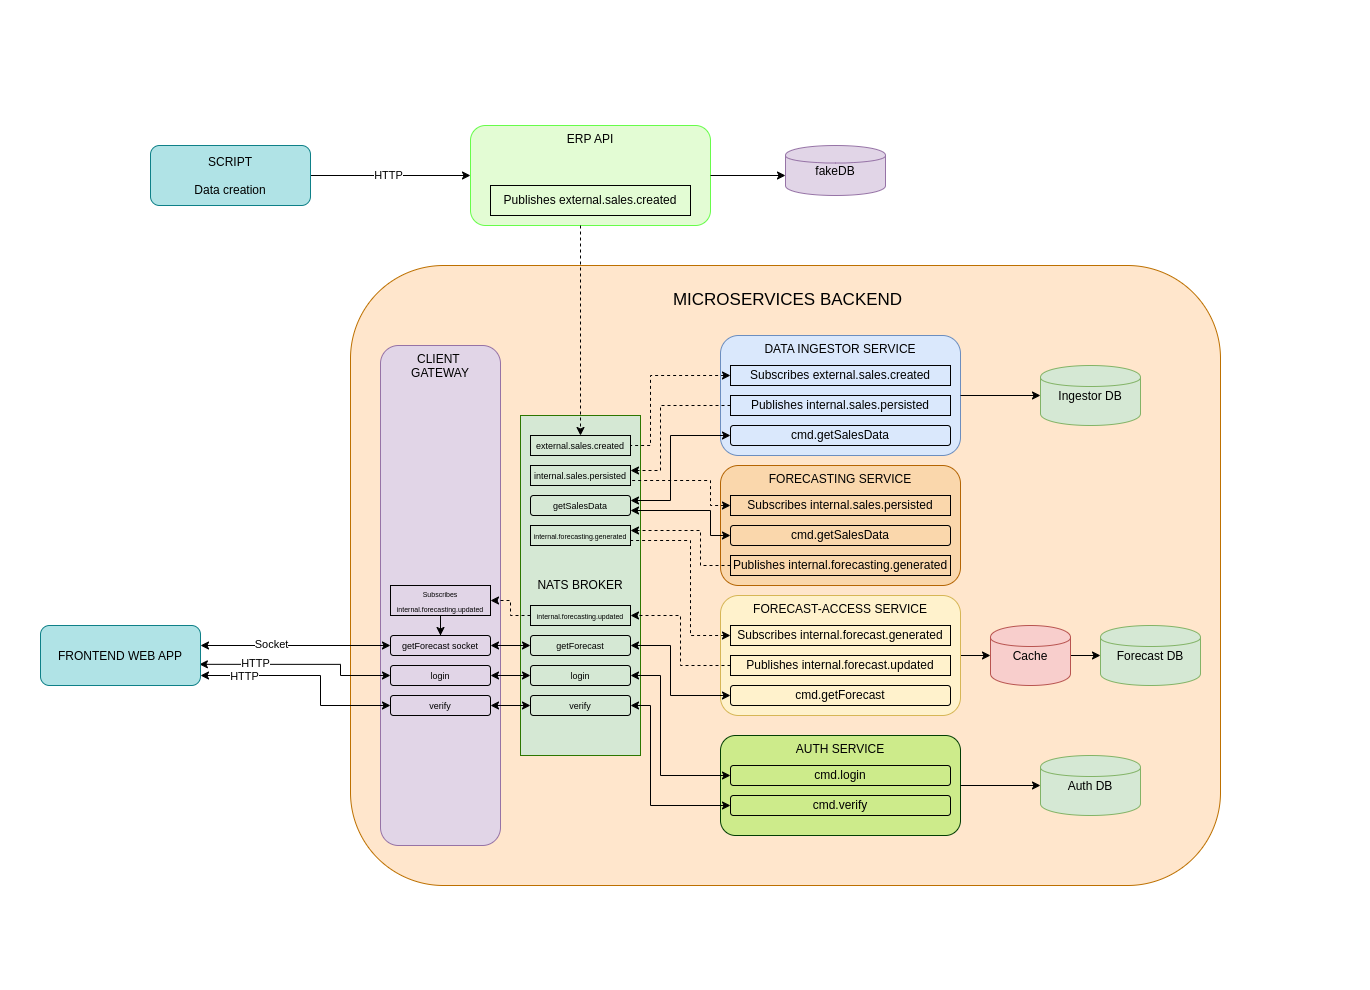

The diagram above was exported from draw.io. Its source (the exported page's mxGraphModel, read from the mxfile embedded in the PNG):
<mxGraphModel dx="1533801" dy="1101647" grid="1" gridSize="10" guides="1" tooltips="1" connect="1" arrows="1" fold="1" page="1" pageScale="1" pageWidth="850" pageHeight="1100" math="0" shadow="0">
  <root>
    <mxCell id="0" />
    <mxCell id="1" parent="0" />
    <mxCell id="2" value="" style="rounded=1;whiteSpace=wrap;html=1;fillColor=#FFE6CC;fontColor=#000000;strokeColor=#BD7000;" vertex="1" parent="1">
      <mxGeometry x="550" y="-780" width="870" height="620" as="geometry" />
    </mxCell>
    <mxCell id="3" value="fakeDB" style="shape=cylinder;fillColor=#e1d5e7;strokeColor=#9673a6;" vertex="1" parent="1">
      <mxGeometry x="985" y="-900" width="100" height="50" as="geometry" />
    </mxCell>
    <mxCell id="4" value="DATA INGESTOR SERVICE" style="shape=rectangle;rounded=1;fillColor=#dae8fc;strokeColor=#6c8ebf;verticalAlign=top;" vertex="1" parent="1">
      <mxGeometry x="920" y="-710" width="240" height="120" as="geometry" />
    </mxCell>
    <mxCell id="5" value="FORECASTING SERVICE" style="shape=rectangle;rounded=1;fillColor=#fad7ac;strokeColor=#b46504;verticalAlign=top;" vertex="1" parent="1">
      <mxGeometry x="920" y="-580" width="240" height="120" as="geometry" />
    </mxCell>
    <mxCell id="6" style="edgeStyle=orthogonalEdgeStyle;rounded=0;orthogonalLoop=1;jettySize=auto;html=1;" edge="1" source="7" target="11" parent="1">
      <mxGeometry relative="1" as="geometry" />
    </mxCell>
    <mxCell id="7" value="FORECAST-ACCESS SERVICE" style="shape=rectangle;rounded=1;fillColor=#fff2cc;strokeColor=#d6b656;verticalAlign=top;" vertex="1" parent="1">
      <mxGeometry x="920" y="-450" width="240" height="120" as="geometry" />
    </mxCell>
    <mxCell id="8" value="CLIENT &#10;GATEWAY&#10;" style="shape=rectangle;rounded=1;fillColor=#e1d5e7;strokeColor=#9673a6;verticalAlign=top;" vertex="1" parent="1">
      <mxGeometry x="580" y="-700" width="120" height="500" as="geometry" />
    </mxCell>
    <mxCell id="9" value="Forecast DB" style="shape=cylinder;fillColor=#d5e8d4;strokeColor=#82b366;" vertex="1" parent="1">
      <mxGeometry x="1300" y="-420" width="100" height="60" as="geometry" />
    </mxCell>
    <mxCell id="10" style="edgeStyle=orthogonalEdgeStyle;rounded=0;orthogonalLoop=1;jettySize=auto;html=1;" edge="1" source="11" target="9" parent="1">
      <mxGeometry relative="1" as="geometry" />
    </mxCell>
    <mxCell id="11" value="Cache" style="shape=cylinder;fillColor=#f8cecc;strokeColor=#b85450;" vertex="1" parent="1">
      <mxGeometry x="1190" y="-420" width="80" height="60" as="geometry" />
    </mxCell>
    <mxCell id="12" style="edgeStyle=orthogonalEdgeStyle;rounded=0;orthogonalLoop=1;jettySize=auto;html=1;entryX=0;entryY=0.5;entryDx=0;entryDy=0;exitX=0.993;exitY=0.647;exitDx=0;exitDy=0;exitPerimeter=0;startArrow=classic;startFill=1;" edge="1" source="16" target="65" parent="1">
      <mxGeometry relative="1" as="geometry">
        <Array as="points">
          <mxPoint x="540" y="-381" />
          <mxPoint x="540" y="-370" />
        </Array>
      </mxGeometry>
    </mxCell>
    <mxCell id="13" value="HTTP" style="edgeLabel;html=1;align=center;verticalAlign=middle;resizable=0;points=[];" vertex="1" connectable="0" parent="12">
      <mxGeometry x="-0.4433" y="2" relative="1" as="geometry">
        <mxPoint as="offset" />
      </mxGeometry>
    </mxCell>
    <mxCell id="14" style="edgeStyle=orthogonalEdgeStyle;rounded=0;orthogonalLoop=1;jettySize=auto;html=1;entryX=0;entryY=0.5;entryDx=0;entryDy=0;startArrow=classic;startFill=1;" edge="1" source="16" target="67" parent="1">
      <mxGeometry relative="1" as="geometry">
        <Array as="points">
          <mxPoint x="520" y="-370" />
          <mxPoint x="520" y="-340" />
        </Array>
      </mxGeometry>
    </mxCell>
    <mxCell id="15" value="HTTP" style="edgeLabel;html=1;align=center;verticalAlign=middle;resizable=0;points=[];" vertex="1" connectable="0" parent="14">
      <mxGeometry x="-0.6058" relative="1" as="geometry">
        <mxPoint as="offset" />
      </mxGeometry>
    </mxCell>
    <mxCell id="16" value="FRONTEND WEB APP" style="shape=rectangle;rounded=1;fillColor=#b0e3e6;strokeColor=#0e8088;" vertex="1" parent="1">
      <mxGeometry x="240" y="-420" width="160" height="60" as="geometry" />
    </mxCell>
    <mxCell id="17" value="ERP API&#10;" style="shape=rectangle;rounded=1;fillColor=#E3FCD4;strokeColor=#67FC4A;verticalAlign=top;" vertex="1" parent="1">
      <mxGeometry x="670" y="-920" width="240" height="100" as="geometry" />
    </mxCell>
    <mxCell id="18" value="AUTH SERVICE" style="shape=rectangle;rounded=1;fillColor=#cdeb8b;strokeColor=#023D02;verticalAlign=top;" vertex="1" parent="1">
      <mxGeometry x="920" y="-310" width="240" height="100" as="geometry" />
    </mxCell>
    <mxCell id="19" style="edgeStyle=orthogonalEdgeStyle;rounded=0;orthogonalLoop=1;jettySize=auto;html=1;entryX=0;entryY=0.6;entryDx=0;entryDy=0;entryPerimeter=0;" edge="1" source="17" target="3" parent="1">
      <mxGeometry relative="1" as="geometry" />
    </mxCell>
    <mxCell id="20" value="&lt;font style=&quot;font-size: 17px;&quot;&gt;MICROSERVICES BACKEND&lt;/font&gt;" style="text;html=1;align=center;verticalAlign=middle;whiteSpace=wrap;rounded=0;" vertex="1" parent="1">
      <mxGeometry x="840" y="-760" width="295" height="30" as="geometry" />
    </mxCell>
    <mxCell id="21" style="edgeStyle=orthogonalEdgeStyle;rounded=0;orthogonalLoop=1;jettySize=auto;html=1;entryX=0;entryY=0.5;entryDx=0;entryDy=0;" edge="1" source="23" target="17" parent="1">
      <mxGeometry relative="1" as="geometry" />
    </mxCell>
    <mxCell id="22" value="HTTP" style="edgeLabel;html=1;align=center;verticalAlign=middle;resizable=0;points=[];" vertex="1" connectable="0" parent="21">
      <mxGeometry x="-0.0292" y="1" relative="1" as="geometry">
        <mxPoint as="offset" />
      </mxGeometry>
    </mxCell>
    <mxCell id="23" value="SCRIPT&#10;&#10;Data creation" style="shape=rectangle;rounded=1;fillColor=#b0e3e6;strokeColor=#0e8088;" vertex="1" parent="1">
      <mxGeometry x="350" y="-900" width="160" height="60" as="geometry" />
    </mxCell>
    <mxCell id="24" value="Ingestor DB" style="shape=cylinder;fillColor=#d5e8d4;strokeColor=#82b366;" vertex="1" parent="1">
      <mxGeometry x="1240" y="-680" width="100" height="60" as="geometry" />
    </mxCell>
    <mxCell id="25" style="edgeStyle=orthogonalEdgeStyle;rounded=0;orthogonalLoop=1;jettySize=auto;html=1;entryX=0;entryY=0.5;entryDx=0;entryDy=0;" edge="1" source="4" target="24" parent="1">
      <mxGeometry relative="1" as="geometry" />
    </mxCell>
    <mxCell id="26" style="edgeStyle=orthogonalEdgeStyle;rounded=0;orthogonalLoop=1;jettySize=auto;html=1;entryX=0;entryY=0.5;entryDx=0;entryDy=0;startArrow=classic;startFill=1;" edge="1" target="69" parent="1">
      <mxGeometry relative="1" as="geometry">
        <mxPoint x="510" y="-530" as="targetPoint" />
        <Array as="points">
          <mxPoint x="400" y="-400" />
        </Array>
        <mxPoint x="400" y="-400" as="sourcePoint" />
      </mxGeometry>
    </mxCell>
    <mxCell id="27" value="Socket" style="edgeLabel;html=1;align=center;verticalAlign=middle;resizable=0;points=[];" vertex="1" connectable="0" parent="26">
      <mxGeometry x="-0.2599" y="2" relative="1" as="geometry">
        <mxPoint as="offset" />
      </mxGeometry>
    </mxCell>
    <mxCell id="28" value="NATS BROKER" style="rounded=0;whiteSpace=wrap;html=1;fillColor=#D5E8D4;strokeColor=#2D7600;" vertex="1" parent="1">
      <mxGeometry x="720" y="-630" width="120" height="340" as="geometry" />
    </mxCell>
    <mxCell id="29" value="Auth DB" style="shape=cylinder;fillColor=#d5e8d4;strokeColor=#82b366;" vertex="1" parent="1">
      <mxGeometry x="1240" y="-290" width="100" height="60" as="geometry" />
    </mxCell>
    <mxCell id="30" style="edgeStyle=orthogonalEdgeStyle;rounded=0;orthogonalLoop=1;jettySize=auto;html=1;entryX=0;entryY=0.5;entryDx=0;entryDy=0;exitX=1;exitY=0.5;exitDx=0;exitDy=0;" edge="1" source="18" target="29" parent="1">
      <mxGeometry relative="1" as="geometry">
        <mxPoint x="1160" y="-260" as="sourcePoint" />
      </mxGeometry>
    </mxCell>
    <mxCell id="31" value="&lt;font style=&quot;font-size: 9px;&quot;&gt;external.sales.created&lt;/font&gt;" style="text;html=1;align=center;verticalAlign=middle;whiteSpace=wrap;rounded=0;strokeColor=default;" vertex="1" parent="1">
      <mxGeometry x="730" y="-610" width="100" height="20" as="geometry" />
    </mxCell>
    <mxCell id="32" style="edgeStyle=orthogonalEdgeStyle;rounded=0;orthogonalLoop=1;jettySize=auto;html=1;entryX=0.5;entryY=0;entryDx=0;entryDy=0;dashed=1;strokeColor=#000000;" edge="1" source="17" target="31" parent="1">
      <mxGeometry relative="1" as="geometry">
        <mxPoint x="790.5599999999977" y="-479.22000000003027" as="targetPoint" />
        <Array as="points">
          <mxPoint x="780" y="-840" />
          <mxPoint x="780" y="-840" />
        </Array>
      </mxGeometry>
    </mxCell>
    <mxCell id="33" value="&lt;span style=&quot;text-wrap-mode: nowrap;&quot;&gt;Publishes external.sales.created&lt;/span&gt;" style="text;html=1;align=center;verticalAlign=middle;whiteSpace=wrap;rounded=0;strokeColor=default;" vertex="1" parent="1">
      <mxGeometry x="690" y="-860" width="200" height="30" as="geometry" />
    </mxCell>
    <mxCell id="34" style="edgeStyle=orthogonalEdgeStyle;rounded=0;orthogonalLoop=1;jettySize=auto;html=1;entryX=1;entryY=0.5;entryDx=0;entryDy=0;dashed=1;endArrow=none;startFill=1;startArrow=classic;" edge="1" source="35" target="31" parent="1">
      <mxGeometry relative="1" as="geometry">
        <Array as="points">
          <mxPoint x="850" y="-670" />
          <mxPoint x="850" y="-600" />
        </Array>
      </mxGeometry>
    </mxCell>
    <mxCell id="35" value="&lt;span style=&quot;text-wrap-mode: nowrap;&quot;&gt;Subscribes external.sales.created&lt;/span&gt;" style="text;html=1;align=center;verticalAlign=middle;whiteSpace=wrap;rounded=0;strokeColor=default;" vertex="1" parent="1">
      <mxGeometry x="930" y="-680" width="220" height="20" as="geometry" />
    </mxCell>
    <mxCell id="36" style="edgeStyle=orthogonalEdgeStyle;rounded=0;orthogonalLoop=1;jettySize=auto;html=1;entryX=1;entryY=0.25;entryDx=0;entryDy=0;dashed=1;exitX=0;exitY=0.5;exitDx=0;exitDy=0;" edge="1" source="37" target="38" parent="1">
      <mxGeometry relative="1" as="geometry">
        <Array as="points">
          <mxPoint x="860" y="-640" />
          <mxPoint x="860" y="-575" />
        </Array>
      </mxGeometry>
    </mxCell>
    <mxCell id="37" value="&lt;span style=&quot;text-wrap-mode: nowrap;&quot;&gt;Publishes internal.sales.persisted&lt;/span&gt;" style="text;html=1;align=center;verticalAlign=middle;whiteSpace=wrap;rounded=0;strokeColor=default;" vertex="1" parent="1">
      <mxGeometry x="930" y="-650" width="220" height="20" as="geometry" />
    </mxCell>
    <mxCell id="38" value="&lt;font style=&quot;font-size: 9px;&quot;&gt;internal.sales.persisted&lt;/font&gt;" style="text;html=1;align=center;verticalAlign=middle;whiteSpace=wrap;rounded=0;strokeColor=default;" vertex="1" parent="1">
      <mxGeometry x="730" y="-580" width="100" height="20" as="geometry" />
    </mxCell>
    <mxCell id="39" style="edgeStyle=orthogonalEdgeStyle;rounded=0;orthogonalLoop=1;jettySize=auto;html=1;entryX=1;entryY=0.75;entryDx=0;entryDy=0;dashed=1;startArrow=classic;startFill=1;endArrow=none;" edge="1" source="40" target="38" parent="1">
      <mxGeometry relative="1" as="geometry">
        <Array as="points">
          <mxPoint x="910" y="-540" />
          <mxPoint x="910" y="-565" />
        </Array>
      </mxGeometry>
    </mxCell>
    <mxCell id="40" value="&lt;span style=&quot;text-wrap-mode: nowrap;&quot;&gt;Subscribes internal.sales.persisted&lt;/span&gt;" style="text;html=1;align=center;verticalAlign=middle;whiteSpace=wrap;rounded=0;strokeColor=default;" vertex="1" parent="1">
      <mxGeometry x="930" y="-550" width="220" height="20" as="geometry" />
    </mxCell>
    <mxCell id="41" style="edgeStyle=orthogonalEdgeStyle;rounded=0;orthogonalLoop=1;jettySize=auto;html=1;entryX=1;entryY=0.25;entryDx=0;entryDy=0;dashed=1;" edge="1" source="42" target="46" parent="1">
      <mxGeometry relative="1" as="geometry">
        <Array as="points">
          <mxPoint x="900" y="-480" />
          <mxPoint x="900" y="-515" />
        </Array>
      </mxGeometry>
    </mxCell>
    <mxCell id="42" value="&lt;span style=&quot;text-wrap-mode: nowrap;&quot;&gt;Publishes internal.forecasting.generated&lt;/span&gt;" style="text;html=1;align=center;verticalAlign=middle;whiteSpace=wrap;rounded=0;strokeColor=default;" vertex="1" parent="1">
      <mxGeometry x="930" y="-490" width="220" height="20" as="geometry" />
    </mxCell>
    <mxCell id="43" value="cmd.getSalesData" style="rounded=1;whiteSpace=wrap;html=1;fillColor=none;" vertex="1" parent="1">
      <mxGeometry x="930" y="-520" width="220" height="20" as="geometry" />
    </mxCell>
    <mxCell id="44" style="edgeStyle=orthogonalEdgeStyle;rounded=0;orthogonalLoop=1;jettySize=auto;html=1;entryX=0;entryY=0.5;entryDx=0;entryDy=0;startArrow=classic;startFill=1;exitX=1;exitY=0.75;exitDx=0;exitDy=0;" edge="1" source="45" target="43" parent="1">
      <mxGeometry relative="1" as="geometry">
        <Array as="points">
          <mxPoint x="910" y="-535" />
          <mxPoint x="910" y="-510" />
        </Array>
      </mxGeometry>
    </mxCell>
    <mxCell id="45" value="&lt;font style=&quot;font-size: 9px;&quot;&gt;getSalesData&lt;/font&gt;" style="text;html=1;align=center;verticalAlign=middle;whiteSpace=wrap;rounded=1;strokeColor=default;" vertex="1" parent="1">
      <mxGeometry x="730" y="-550" width="100" height="20" as="geometry" />
    </mxCell>
    <mxCell id="46" value="&lt;font style=&quot;font-size: 7px;&quot;&gt;internal.forecasting.generated&lt;/font&gt;" style="text;html=1;align=center;verticalAlign=middle;whiteSpace=wrap;rounded=0;strokeColor=default;" vertex="1" parent="1">
      <mxGeometry x="730" y="-520" width="100" height="20" as="geometry" />
    </mxCell>
    <mxCell id="47" style="edgeStyle=orthogonalEdgeStyle;rounded=0;orthogonalLoop=1;jettySize=auto;html=1;entryX=1;entryY=0.25;entryDx=0;entryDy=0;startArrow=classic;startFill=1;" edge="1" source="48" target="45" parent="1">
      <mxGeometry relative="1" as="geometry">
        <Array as="points">
          <mxPoint x="870" y="-610" />
          <mxPoint x="870" y="-545" />
        </Array>
      </mxGeometry>
    </mxCell>
    <mxCell id="48" value="&lt;span style=&quot;text-wrap-mode: nowrap;&quot;&gt;cmd.getSalesData&lt;/span&gt;" style="text;html=1;align=center;verticalAlign=middle;whiteSpace=wrap;rounded=1;strokeColor=default;" vertex="1" parent="1">
      <mxGeometry x="930" y="-620" width="220" height="20" as="geometry" />
    </mxCell>
    <mxCell id="49" style="edgeStyle=orthogonalEdgeStyle;rounded=0;orthogonalLoop=1;jettySize=auto;html=1;entryX=1;entryY=0.75;entryDx=0;entryDy=0;dashed=1;startArrow=classic;startFill=1;endArrow=none;exitX=0;exitY=0.5;exitDx=0;exitDy=0;" edge="1" source="50" target="46" parent="1">
      <mxGeometry relative="1" as="geometry">
        <Array as="points">
          <mxPoint x="890" y="-410" />
          <mxPoint x="890" y="-505" />
        </Array>
      </mxGeometry>
    </mxCell>
    <mxCell id="50" value="&lt;span style=&quot;text-wrap-mode: nowrap;&quot;&gt;Subscribes&amp;nbsp;internal.forecast.generated&lt;/span&gt;" style="text;html=1;align=center;verticalAlign=middle;whiteSpace=wrap;rounded=0;strokeColor=default;" vertex="1" parent="1">
      <mxGeometry x="930" y="-420" width="220" height="20" as="geometry" />
    </mxCell>
    <mxCell id="51" style="edgeStyle=orthogonalEdgeStyle;rounded=0;orthogonalLoop=1;jettySize=auto;html=1;entryX=1;entryY=0.5;entryDx=0;entryDy=0;dashed=1;exitX=0;exitY=0.5;exitDx=0;exitDy=0;" edge="1" source="52" target="54" parent="1">
      <mxGeometry relative="1" as="geometry">
        <Array as="points">
          <mxPoint x="880" y="-380" />
          <mxPoint x="880" y="-430" />
        </Array>
      </mxGeometry>
    </mxCell>
    <mxCell id="52" value="&lt;span style=&quot;text-wrap-mode: nowrap;&quot;&gt;Publishes&amp;nbsp;internal.forecast.updated&lt;/span&gt;" style="text;html=1;align=center;verticalAlign=middle;whiteSpace=wrap;rounded=0;strokeColor=default;" vertex="1" parent="1">
      <mxGeometry x="930" y="-390" width="220" height="20" as="geometry" />
    </mxCell>
    <mxCell id="53" style="edgeStyle=orthogonalEdgeStyle;rounded=0;orthogonalLoop=1;jettySize=auto;html=1;entryX=1;entryY=0.5;entryDx=0;entryDy=0;dashed=1;" edge="1" source="54" target="71" parent="1">
      <mxGeometry relative="1" as="geometry" />
    </mxCell>
    <mxCell id="54" value="&lt;font style=&quot;font-size: 7px;&quot;&gt;internal.forecasting.updated&lt;/font&gt;" style="text;html=1;align=center;verticalAlign=middle;whiteSpace=wrap;rounded=0;strokeColor=default;" vertex="1" parent="1">
      <mxGeometry x="730" y="-440" width="100" height="20" as="geometry" />
    </mxCell>
    <mxCell id="55" value="&lt;span style=&quot;text-wrap-mode: nowrap;&quot;&gt;cmd.getForecast&lt;/span&gt;" style="text;html=1;align=center;verticalAlign=middle;whiteSpace=wrap;rounded=1;strokeColor=default;" vertex="1" parent="1">
      <mxGeometry x="930" y="-360" width="220" height="20" as="geometry" />
    </mxCell>
    <mxCell id="56" style="edgeStyle=orthogonalEdgeStyle;rounded=0;orthogonalLoop=1;jettySize=auto;html=1;entryX=0;entryY=0.5;entryDx=0;entryDy=0;startArrow=classic;startFill=1;" edge="1" source="57" target="55" parent="1">
      <mxGeometry relative="1" as="geometry">
        <Array as="points">
          <mxPoint x="870" y="-400" />
          <mxPoint x="870" y="-350" />
        </Array>
      </mxGeometry>
    </mxCell>
    <mxCell id="57" value="&lt;font style=&quot;font-size: 9px;&quot;&gt;getForecast&lt;/font&gt;" style="text;html=1;align=center;verticalAlign=middle;whiteSpace=wrap;rounded=1;strokeColor=default;" vertex="1" parent="1">
      <mxGeometry x="730" y="-410" width="100" height="20" as="geometry" />
    </mxCell>
    <mxCell id="58" style="edgeStyle=orthogonalEdgeStyle;rounded=0;orthogonalLoop=1;jettySize=auto;html=1;entryX=0;entryY=0.5;entryDx=0;entryDy=0;exitX=1;exitY=0.5;exitDx=0;exitDy=0;startArrow=classic;startFill=1;" edge="1" source="59" target="62" parent="1">
      <mxGeometry relative="1" as="geometry">
        <Array as="points">
          <mxPoint x="860" y="-370" />
          <mxPoint x="860" y="-270" />
        </Array>
      </mxGeometry>
    </mxCell>
    <mxCell id="59" value="&lt;font style=&quot;font-size: 9px;&quot;&gt;login&lt;/font&gt;" style="text;html=1;align=center;verticalAlign=middle;whiteSpace=wrap;rounded=1;strokeColor=default;" vertex="1" parent="1">
      <mxGeometry x="730" y="-380" width="100" height="20" as="geometry" />
    </mxCell>
    <mxCell id="60" style="edgeStyle=orthogonalEdgeStyle;rounded=0;orthogonalLoop=1;jettySize=auto;html=1;entryX=0;entryY=0.5;entryDx=0;entryDy=0;startArrow=classic;startFill=1;" edge="1" source="61" target="63" parent="1">
      <mxGeometry relative="1" as="geometry">
        <Array as="points">
          <mxPoint x="850" y="-340" />
          <mxPoint x="850" y="-240" />
        </Array>
      </mxGeometry>
    </mxCell>
    <mxCell id="61" value="&lt;font style=&quot;font-size: 9px;&quot;&gt;verify&lt;/font&gt;" style="text;html=1;align=center;verticalAlign=middle;whiteSpace=wrap;rounded=1;strokeColor=default;" vertex="1" parent="1">
      <mxGeometry x="730" y="-350" width="100" height="20" as="geometry" />
    </mxCell>
    <mxCell id="62" value="&lt;span style=&quot;text-wrap-mode: nowrap;&quot;&gt;cmd.login&lt;/span&gt;" style="text;html=1;align=center;verticalAlign=middle;whiteSpace=wrap;rounded=1;strokeColor=default;" vertex="1" parent="1">
      <mxGeometry x="930" y="-280" width="220" height="20" as="geometry" />
    </mxCell>
    <mxCell id="63" value="&lt;span style=&quot;text-wrap-mode: nowrap;&quot;&gt;cmd.verify&lt;/span&gt;" style="text;html=1;align=center;verticalAlign=middle;whiteSpace=wrap;rounded=1;strokeColor=default;" vertex="1" parent="1">
      <mxGeometry x="930" y="-250" width="220" height="20" as="geometry" />
    </mxCell>
    <mxCell id="64" style="edgeStyle=orthogonalEdgeStyle;rounded=0;orthogonalLoop=1;jettySize=auto;html=1;entryX=0;entryY=0.5;entryDx=0;entryDy=0;startArrow=classic;startFill=1;" edge="1" source="65" target="59" parent="1">
      <mxGeometry relative="1" as="geometry" />
    </mxCell>
    <mxCell id="65" value="&lt;font style=&quot;font-size: 9px;&quot;&gt;login&lt;/font&gt;" style="text;html=1;align=center;verticalAlign=middle;whiteSpace=wrap;rounded=1;strokeColor=default;" vertex="1" parent="1">
      <mxGeometry x="590" y="-380" width="100" height="20" as="geometry" />
    </mxCell>
    <mxCell id="66" style="edgeStyle=orthogonalEdgeStyle;rounded=0;orthogonalLoop=1;jettySize=auto;html=1;entryX=0;entryY=0.5;entryDx=0;entryDy=0;startArrow=classic;startFill=1;" edge="1" source="67" target="61" parent="1">
      <mxGeometry relative="1" as="geometry" />
    </mxCell>
    <mxCell id="67" value="&lt;font style=&quot;font-size: 9px;&quot;&gt;verify&lt;/font&gt;" style="text;html=1;align=center;verticalAlign=middle;whiteSpace=wrap;rounded=1;strokeColor=default;" vertex="1" parent="1">
      <mxGeometry x="590" y="-350" width="100" height="20" as="geometry" />
    </mxCell>
    <mxCell id="68" style="edgeStyle=orthogonalEdgeStyle;rounded=0;orthogonalLoop=1;jettySize=auto;html=1;entryX=0;entryY=0.5;entryDx=0;entryDy=0;startArrow=classic;startFill=1;" edge="1" source="69" target="57" parent="1">
      <mxGeometry relative="1" as="geometry" />
    </mxCell>
    <mxCell id="69" value="&lt;font style=&quot;font-size: 9px;&quot;&gt;getForecast socket&lt;/font&gt;" style="text;html=1;align=center;verticalAlign=middle;whiteSpace=wrap;rounded=1;strokeColor=default;" vertex="1" parent="1">
      <mxGeometry x="590" y="-410" width="100" height="20" as="geometry" />
    </mxCell>
    <mxCell id="70" style="edgeStyle=orthogonalEdgeStyle;rounded=0;orthogonalLoop=1;jettySize=auto;html=1;entryX=0.5;entryY=0;entryDx=0;entryDy=0;" edge="1" source="71" target="69" parent="1">
      <mxGeometry relative="1" as="geometry" />
    </mxCell>
    <mxCell id="71" value="&lt;font style=&quot;font-size: 7px;&quot;&gt;Subscribes internal.forecasting.updated&lt;/font&gt;" style="text;html=1;align=center;verticalAlign=middle;whiteSpace=wrap;rounded=0;strokeColor=default;" vertex="1" parent="1">
      <mxGeometry x="590" y="-460" width="100" height="30" as="geometry" />
    </mxCell>
    <mxCell id="72" value="" style="rounded=0;whiteSpace=wrap;html=1;fillColor=none;strokeColor=none;" vertex="1" parent="1">
      <mxGeometry x="200" y="-1045" width="1370" height="990" as="geometry" />
    </mxCell>
  </root>
</mxGraphModel>